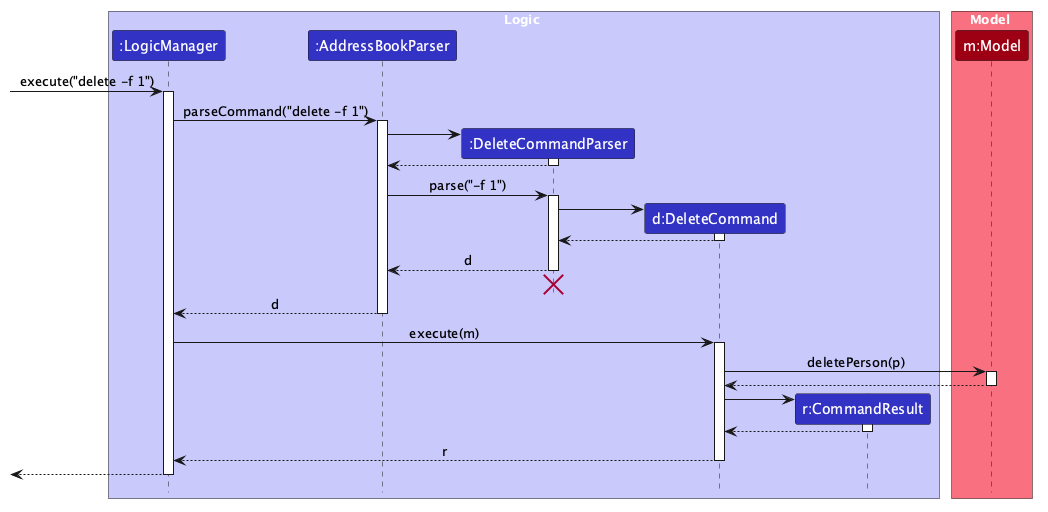

The diagram above was rendered by PlantUML. Its source (embedded in the PNG):
@startuml
!include style.puml
skinparam ArrowFontStyle plain

box Logic LOGIC_COLOR_T1
participant ":LogicManager" as LogicManager LOGIC_COLOR
participant ":AddressBookParser" as AddressBookParser LOGIC_COLOR
participant ":DeleteCommandParser" as DeleteCommandParser LOGIC_COLOR
participant "d:DeleteCommand" as DeleteCommand LOGIC_COLOR
participant "r:CommandResult" as CommandResult LOGIC_COLOR
end box

box Model MODEL_COLOR_T1
participant "m:Model" as Model MODEL_COLOR
end box

[-> LogicManager : execute("delete -f 1")
activate LogicManager

LogicManager -> AddressBookParser : parseCommand("delete -f 1")
activate AddressBookParser

create DeleteCommandParser
AddressBookParser -> DeleteCommandParser
activate DeleteCommandParser

DeleteCommandParser --> AddressBookParser
deactivate DeleteCommandParser

AddressBookParser -> DeleteCommandParser : parse("-f 1")
activate DeleteCommandParser

create DeleteCommand
DeleteCommandParser -> DeleteCommand
activate DeleteCommand

DeleteCommand --> DeleteCommandParser :
deactivate DeleteCommand

DeleteCommandParser --> AddressBookParser : d
deactivate DeleteCommandParser
'Hidden arrow to position the destroy marker below the end of the activation bar.
DeleteCommandParser -[hidden]-> AddressBookParser
destroy DeleteCommandParser

AddressBookParser --> LogicManager : d
deactivate AddressBookParser

LogicManager -> DeleteCommand : execute(m)
activate DeleteCommand

DeleteCommand -> Model : deletePerson(p)
activate Model

Model --> DeleteCommand
deactivate Model

create CommandResult
DeleteCommand -> CommandResult
activate CommandResult

CommandResult --> DeleteCommand
deactivate CommandResult

DeleteCommand --> LogicManager : r
deactivate DeleteCommand

[<--LogicManager
deactivate LogicManager
@enduml